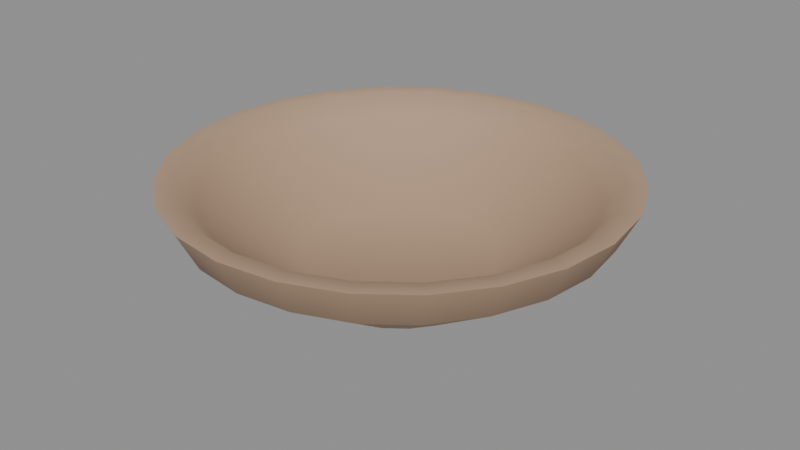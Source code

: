 # Source: ceramic-bowl-v01.blend  (saved by Blender 5.2.45; exported with 4.5.12 LTS)
import bpy
from mathutils import Matrix  # noqa: F401  (used for matrix-valued properties, if any)

bpy.ops.wm.read_factory_settings(use_empty=True)
scene = bpy.context.scene
scene.name = 'Scene'

# ---- materials (node trees are filled in below, after node groups)
mat_clay = bpy.data.materials.new('clay')

# ---- material node trees
mat_clay.use_nodes = True; mat_clay.node_tree.nodes.clear()
_N = mat_clay.node_tree.nodes; _L = mat_clay.node_tree.links
n0 = _N.new('ShaderNodeOutputMaterial'); n0.name = 'Material Output'; n0.location = (0, 0)
n1 = _N.new('ShaderNodeBsdfPrincipled'); n1.name = 'Principled BSDF'; n1.location = (0, 0)
n1.inputs[0].default_value = (0.45, 0.3, 0.2, 1.0)
n1.inputs[2].default_value = 0.8
n1.inputs[10].default_value = 0.005
_L.new(n1.outputs[0], n0.inputs[0])
n0.is_active_output = True

# ---- meshes
me_ceramic_bowl = bpy.data.meshes.new('ceramic-bowl')
me_ceramic_bowl.from_pydata([(0.0, 0.0, 0.0), (0.1, 0.0, 0.0), (0.22, 0.0, 0.08), (0.24, 0.0, 0.12), (0.22, 0.0, 0.12), (0.2, 0.0, 0.1), (0.1, 0.0, 0.03), (0.09659, 0.02588, 0.0), (0.2125, 0.05694, 0.08), (0.2318, 0.06212, 0.12), (0.2125, 0.05694, 0.12), (0.1932, 0.05176, 0.1), (0.09659, 0.02588, 0.03), (0.0866, 0.05, 0.0), (0.1905, 0.11, 0.08), (0.2078, 0.12, 0.12), (0.1905, 0.11, 0.12), (0.1732, 0.1, 0.1), (0.0866, 0.05, 0.03), (0.07071, 0.07071, 0.0), (0.1556, 0.1556, 0.08), (0.1697, 0.1697, 0.12), (0.1556, 0.1556, 0.12), (0.1414, 0.1414, 0.1), (0.07071, 0.07071, 0.03), (0.05, 0.0866, 0.0), (0.11, 0.1905, 0.08), (0.12, 0.2078, 0.12), (0.11, 0.1905, 0.12), (0.1, 0.1732, 0.1), (0.05, 0.0866, 0.03), (0.02588, 0.09659, 0.0), (0.05694, 0.2125, 0.08), (0.06212, 0.2318, 0.12), (0.05694, 0.2125, 0.12), (0.05176, 0.1932, 0.1), (0.02588, 0.09659, 0.03), (-4.371e-09, 0.1, 0.0), (-9.617e-09, 0.22, 0.08), (-1.049e-08, 0.24, 0.12), (-9.617e-09, 0.22, 0.12), (-8.742e-09, 0.2, 0.1), (-4.371e-09, 0.1, 0.03), (0.0, 0.0, 0.03), (-0.02588, 0.09659, 0.0), (-0.05694, 0.2125, 0.08), (-0.06212, 0.2318, 0.12), (-0.05694, 0.2125, 0.12), (-0.05176, 0.1932, 0.1), (-0.02588, 0.09659, 0.03), (-0.05, 0.0866, 0.0), (-0.11, 0.1905, 0.08), (-0.12, 0.2078, 0.12), (-0.11, 0.1905, 0.12), (-0.1, 0.1732, 0.1), (-0.05, 0.0866, 0.03), (-0.07071, 0.07071, 0.0), (-0.1556, 0.1556, 0.08), (-0.1697, 0.1697, 0.12), (-0.1556, 0.1556, 0.12), (-0.1414, 0.1414, 0.1), (-0.07071, 0.07071, 0.03), (-0.0866, 0.05, 0.0), (-0.1905, 0.11, 0.08), (-0.2078, 0.12, 0.12), (-0.1905, 0.11, 0.12), (-0.1732, 0.1, 0.1), (-0.0866, 0.05, 0.03), (-0.09659, 0.02588, 0.0), (-0.2125, 0.05694, 0.08), (-0.2318, 0.06212, 0.12), (-0.2125, 0.05694, 0.12), (-0.1932, 0.05176, 0.1), (-0.09659, 0.02588, 0.03), (-0.1, -8.742e-09, 0.0), (-0.22, -1.923e-08, 0.08), (-0.24, -2.098e-08, 0.12), (-0.22, -1.923e-08, 0.12), (-0.2, -1.748e-08, 0.1), (-0.1, -8.742e-09, 0.03), (-0.09659, -0.02588, 0.0), (-0.2125, -0.05694, 0.08), (-0.2318, -0.06212, 0.12), (-0.2125, -0.05694, 0.12), (-0.1932, -0.05176, 0.1), (-0.09659, -0.02588, 0.03), (-0.0866, -0.05, 0.0), (-0.1905, -0.11, 0.08), (-0.2078, -0.12, 0.12), (-0.1905, -0.11, 0.12), (-0.1732, -0.1, 0.1), (-0.0866, -0.05, 0.03), (-0.07071, -0.07071, 0.0), (-0.1556, -0.1556, 0.08), (-0.1697, -0.1697, 0.12), (-0.1556, -0.1556, 0.12), (-0.1414, -0.1414, 0.1), (-0.07071, -0.07071, 0.03), (-0.05, -0.0866, 0.0), (-0.11, -0.1905, 0.08), (-0.12, -0.2078, 0.12), (-0.11, -0.1905, 0.12), (-0.1, -0.1732, 0.1), (-0.05, -0.0866, 0.03), (-0.02588, -0.09659, 0.0), (-0.05694, -0.2125, 0.08), (-0.06212, -0.2318, 0.12), (-0.05694, -0.2125, 0.12), (-0.05176, -0.1932, 0.1), (-0.02588, -0.09659, 0.03), (1.192e-09, -0.1, 0.0), (2.623e-09, -0.22, 0.08), (2.862e-09, -0.24, 0.12), (2.623e-09, -0.22, 0.12), (2.385e-09, -0.2, 0.1), (1.192e-09, -0.1, 0.03), (0.02588, -0.09659, 0.0), (0.05694, -0.2125, 0.08), (0.06212, -0.2318, 0.12), (0.05694, -0.2125, 0.12), (0.05176, -0.1932, 0.1), (0.02588, -0.09659, 0.03), (0.05, -0.0866, 0.0), (0.11, -0.1905, 0.08), (0.12, -0.2078, 0.12), (0.11, -0.1905, 0.12), (0.1, -0.1732, 0.1), (0.05, -0.0866, 0.03), (0.07071, -0.07071, 0.0), (0.1556, -0.1556, 0.08), (0.1697, -0.1697, 0.12), (0.1556, -0.1556, 0.12), (0.1414, -0.1414, 0.1), (0.07071, -0.07071, 0.03), (0.0866, -0.05, 0.0), (0.1905, -0.11, 0.08), (0.2078, -0.12, 0.12), (0.1905, -0.11, 0.12), (0.1732, -0.1, 0.1), (0.0866, -0.05, 0.03), (0.09659, -0.02588, 0.0), (0.2125, -0.05694, 0.08), (0.2318, -0.06212, 0.12), (0.2125, -0.05694, 0.12), (0.1932, -0.05176, 0.1), (0.09659, -0.02588, 0.03)], [], [(1, 7, 8, 2), (6, 12, 43), (4, 10, 11, 5), (2, 8, 9, 3), (0, 7, 1), (5, 11, 12, 6), (3, 9, 10, 4), (11, 17, 18, 12), (9, 15, 16, 10), (7, 13, 14, 8), (12, 18, 43), (10, 16, 17, 11), (8, 14, 15, 9), (0, 13, 7), (13, 19, 20, 14), (18, 24, 43), (16, 22, 23, 17), (14, 20, 21, 15), (0, 19, 13), (17, 23, 24, 18), (15, 21, 22, 16), (24, 30, 43), (22, 28, 29, 23), (20, 26, 27, 21), (0, 25, 19), (23, 29, 30, 24), (21, 27, 28, 22), (19, 25, 26, 20), (28, 34, 35, 29), (26, 32, 33, 27), (0, 31, 25), (29, 35, 36, 30), (27, 33, 34, 28), (25, 31, 32, 26), (30, 36, 43), (0, 37, 31), (35, 41, 42, 36), (33, 39, 40, 34), (31, 37, 38, 32), (36, 42, 43), (34, 40, 41, 35), (32, 38, 39, 33), (41, 48, 49, 42), (39, 46, 47, 40), (37, 44, 45, 38), (42, 49, 43), (40, 47, 48, 41), (38, 45, 46, 39), (0, 44, 37), (46, 52, 53, 47), (44, 50, 51, 45), (49, 55, 43), (47, 53, 54, 48), (45, 51, 52, 46), (0, 50, 44), (48, 54, 55, 49), (55, 61, 43), (53, 59, 60, 54), (51, 57, 58, 52), (0, 56, 50), (54, 60, 61, 55), (52, 58, 59, 53), (50, 56, 57, 51), (61, 67, 43), (59, 65, 66, 60), (57, 63, 64, 58), (0, 62, 56), (60, 66, 67, 61), (58, 64, 65, 59), (56, 62, 63, 57), (63, 69, 70, 64), (0, 68, 62), (66, 72, 73, 67), (64, 70, 71, 65), (62, 68, 69, 63), (67, 73, 43), (65, 71, 72, 66), (72, 78, 79, 73), (70, 76, 77, 71), (68, 74, 75, 69), (73, 79, 43), (71, 77, 78, 72), (69, 75, 76, 70), (0, 74, 68), (78, 84, 85, 79), (76, 82, 83, 77), (74, 80, 81, 75), (79, 85, 43), (77, 83, 84, 78), (75, 81, 82, 76), (0, 80, 74), (80, 86, 87, 81), (85, 91, 43), (83, 89, 90, 84), (81, 87, 88, 82), (0, 86, 80), (84, 90, 91, 85), (82, 88, 89, 83), (91, 97, 43), (89, 95, 96, 90), (87, 93, 94, 88), (0, 92, 86), (90, 96, 97, 91), (88, 94, 95, 89), (86, 92, 93, 87), (95, 101, 102, 96), (93, 99, 100, 94), (0, 98, 92), (96, 102, 103, 97), (94, 100, 101, 95), (92, 98, 99, 93), (97, 103, 43), (0, 104, 98), (102, 108, 109, 103), (100, 106, 107, 101), (98, 104, 105, 99), (103, 109, 43), (101, 107, 108, 102), (99, 105, 106, 100), (108, 114, 115, 109), (106, 112, 113, 107), (104, 110, 111, 105), (109, 115, 43), (107, 113, 114, 108), (105, 111, 112, 106), (0, 110, 104), (112, 118, 119, 113), (110, 116, 117, 111), (115, 121, 43), (113, 119, 120, 114), (111, 117, 118, 112), (0, 116, 110), (114, 120, 121, 115), (121, 127, 43), (119, 125, 126, 120), (117, 123, 124, 118), (0, 122, 116), (120, 126, 127, 121), (118, 124, 125, 119), (116, 122, 123, 117), (127, 133, 43), (125, 131, 132, 126), (123, 129, 130, 124), (0, 128, 122), (126, 132, 133, 127), (124, 130, 131, 125), (122, 128, 129, 123), (129, 135, 136, 130), (0, 134, 128), (132, 138, 139, 133), (130, 136, 137, 131), (128, 134, 135, 129), (133, 139, 43), (131, 137, 138, 132), (138, 144, 145, 139), (136, 142, 143, 137), (134, 140, 141, 135), (139, 145, 43), (137, 143, 144, 138), (135, 141, 142, 136), (0, 140, 134), (144, 5, 6, 145), (142, 3, 4, 143), (140, 1, 2, 141), (145, 6, 43), (143, 4, 5, 144), (141, 2, 3, 142), (0, 1, 140)])
me_ceramic_bowl.polygons.foreach_set('use_smooth', [True] * 168)
_k = set([(3, 9), (3, 142), (9, 15), (15, 21), (21, 27), (27, 33), (33, 39), (39, 46), (46, 52), (52, 58), (58, 64), (64, 70), (70, 76), (76, 82), (82, 88), (88, 94), (94, 100), (100, 106), (106, 112), (112, 118), (118, 124), (124, 130), (130, 136), (136, 142)])
me_ceramic_bowl.attributes.new('sharp_edge', 'BOOLEAN', 'EDGE').data.foreach_set('value', [ (min(e.vertices), max(e.vertices)) in _k for e in me_ceramic_bowl.edges])
me_ceramic_bowl.materials.append(mat_clay)
me_ceramic_bowl.update()

# ---- objects
ob_ceramic_bowl = bpy.data.objects.new('ceramic-bowl', me_ceramic_bowl)

# ---- transforms, parenting, visibility, modifiers, constraints
ob_ceramic_bowl.location = (0.0, 0.0, 0.0)

# ---- collection membership
scene.collection.objects.link(ob_ceramic_bowl)

# ---- scene / render settings (as saved in the file)
scene.frame_start = 1; scene.frame_end = 250; scene.frame_set(1)
scene.render.engine = 'BLENDER_EEVEE_NEXT'
scene.render.bake_bias = 0.0
scene.render.bake_samples = 0
scene.render.compositor_device = 'GPU'
scene.eevee.use_volume_custom_range = False
scene.eevee.fast_gi_thickness_near = 0.1
scene.eevee.fast_gi_thickness_far = 0.0
scene.eevee.ray_tracing_options.screen_trace_thickness = 0.1
bpy.context.view_layer.update()

# ---- added for rendering (the .blend has no active camera and no usable light): camera, sun + grey world if the file has none
cam_auto = bpy.data.cameras.new('AutoCamera')
cam_auto.lens = 50.0
cam_auto.sensor_width = 36.0
cam_auto.clip_end = 1000.0
ob_auto_camera = bpy.data.objects.new('AutoCamera', cam_auto)
scene.collection.objects.link(ob_auto_camera)
ob_auto_camera.location = (0.637801, -0.765362, 0.570241)
ob_auto_camera.rotation_euler = (1.09748, -7.21219e-08, 0.694738)
scene.camera = ob_auto_camera
light_auto_sun = bpy.data.lights.new('AutoSun', 'SUN')
light_auto_sun.energy = 3.0
light_auto_sun.angle = 0.0523599
ob_auto_sun = bpy.data.objects.new('AutoSun', light_auto_sun)
scene.collection.objects.link(ob_auto_sun)
ob_auto_sun.rotation_euler = (0.872665, 0.174533, 0.523599)
if scene.world is None:
    world_auto = bpy.data.worlds.new('AutoWorld')
    world_auto.color = (0.3, 0.3, 0.3)
    scene.world = world_auto
bpy.context.view_layer.update()

